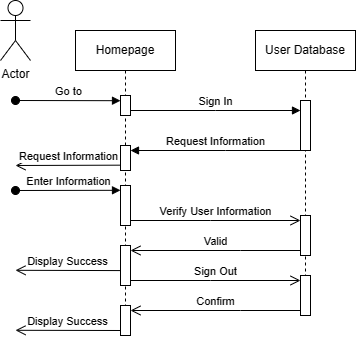

The diagram above was exported from draw.io. Its source (the exported page's mxGraphModel, read from the mxfile embedded in the PNG):
<mxGraphModel dx="1485" dy="413" grid="1" gridSize="10" guides="1" tooltips="1" connect="1" arrows="1" fold="1" page="1" pageScale="1" pageWidth="850" pageHeight="1100" math="0" shadow="0">
  <root>
    <mxCell id="0" />
    <mxCell id="1" parent="0" />
    <mxCell id="aM9ryv3xv72pqoxQDRHE-1" value="Homepage" style="shape=umlLifeline;perimeter=lifelinePerimeter;whiteSpace=wrap;html=1;container=0;dropTarget=0;collapsible=0;recursiveResize=0;outlineConnect=0;portConstraint=eastwest;newEdgeStyle={&quot;edgeStyle&quot;:&quot;elbowEdgeStyle&quot;,&quot;elbow&quot;:&quot;vertical&quot;,&quot;curved&quot;:0,&quot;rounded&quot;:0};" parent="1" vertex="1">
      <mxGeometry x="40" y="40" width="100" height="290" as="geometry" />
    </mxCell>
    <mxCell id="aM9ryv3xv72pqoxQDRHE-2" value="" style="html=1;points=[];perimeter=orthogonalPerimeter;outlineConnect=0;targetShapes=umlLifeline;portConstraint=eastwest;newEdgeStyle={&quot;edgeStyle&quot;:&quot;elbowEdgeStyle&quot;,&quot;elbow&quot;:&quot;vertical&quot;,&quot;curved&quot;:0,&quot;rounded&quot;:0};" parent="aM9ryv3xv72pqoxQDRHE-1" vertex="1">
      <mxGeometry x="45" y="65" width="10" height="20" as="geometry" />
    </mxCell>
    <mxCell id="aM9ryv3xv72pqoxQDRHE-3" value="Go to" style="html=1;verticalAlign=bottom;startArrow=oval;endArrow=block;startSize=8;edgeStyle=elbowEdgeStyle;elbow=vertical;curved=0;rounded=0;" parent="aM9ryv3xv72pqoxQDRHE-1" target="aM9ryv3xv72pqoxQDRHE-2" edge="1">
      <mxGeometry relative="1" as="geometry">
        <mxPoint x="-60" y="70" as="sourcePoint" />
      </mxGeometry>
    </mxCell>
    <mxCell id="aM9ryv3xv72pqoxQDRHE-5" value="User Database" style="shape=umlLifeline;perimeter=lifelinePerimeter;whiteSpace=wrap;html=1;container=0;dropTarget=0;collapsible=0;recursiveResize=0;outlineConnect=0;portConstraint=eastwest;newEdgeStyle={&quot;edgeStyle&quot;:&quot;elbowEdgeStyle&quot;,&quot;elbow&quot;:&quot;vertical&quot;,&quot;curved&quot;:0,&quot;rounded&quot;:0};" parent="1" vertex="1">
      <mxGeometry x="220" y="40" width="100" height="275" as="geometry" />
    </mxCell>
    <mxCell id="aM9ryv3xv72pqoxQDRHE-6" value="" style="html=1;points=[];perimeter=orthogonalPerimeter;outlineConnect=0;targetShapes=umlLifeline;portConstraint=eastwest;newEdgeStyle={&quot;edgeStyle&quot;:&quot;elbowEdgeStyle&quot;,&quot;elbow&quot;:&quot;vertical&quot;,&quot;curved&quot;:0,&quot;rounded&quot;:0};" parent="aM9ryv3xv72pqoxQDRHE-5" vertex="1">
      <mxGeometry x="45" y="70" width="10" height="50" as="geometry" />
    </mxCell>
    <mxCell id="aM9ryv3xv72pqoxQDRHE-7" value="Sign In" style="html=1;verticalAlign=bottom;endArrow=block;edgeStyle=elbowEdgeStyle;elbow=vertical;curved=0;rounded=0;" parent="1" source="aM9ryv3xv72pqoxQDRHE-2" target="aM9ryv3xv72pqoxQDRHE-6" edge="1">
      <mxGeometry relative="1" as="geometry">
        <mxPoint x="195" y="130" as="sourcePoint" />
        <Array as="points">
          <mxPoint x="180" y="120" />
        </Array>
      </mxGeometry>
    </mxCell>
    <mxCell id="aM9ryv3xv72pqoxQDRHE-8" value="Valid" style="html=1;verticalAlign=bottom;endArrow=open;endSize=8;edgeStyle=elbowEdgeStyle;elbow=vertical;curved=0;rounded=0;" parent="1" edge="1">
      <mxGeometry relative="1" as="geometry">
        <mxPoint x="95" y="260" as="targetPoint" />
        <Array as="points">
          <mxPoint x="205" y="260" />
        </Array>
        <mxPoint x="265" y="260" as="sourcePoint" />
      </mxGeometry>
    </mxCell>
    <mxCell id="aM9ryv3xv72pqoxQDRHE-9" value="Request Information" style="html=1;verticalAlign=bottom;endArrow=block;edgeStyle=elbowEdgeStyle;elbow=vertical;curved=0;rounded=0;" parent="1" source="aM9ryv3xv72pqoxQDRHE-6" edge="1">
      <mxGeometry relative="1" as="geometry">
        <mxPoint x="175" y="160" as="sourcePoint" />
        <Array as="points">
          <mxPoint x="190" y="160" />
        </Array>
        <mxPoint x="95" y="160" as="targetPoint" />
      </mxGeometry>
    </mxCell>
    <mxCell id="aM9ryv3xv72pqoxQDRHE-10" value="Verify User Information" style="html=1;verticalAlign=bottom;endArrow=open;endSize=8;edgeStyle=elbowEdgeStyle;elbow=vertical;curved=0;rounded=0;" parent="1" edge="1">
      <mxGeometry relative="1" as="geometry">
        <mxPoint x="265" y="230" as="targetPoint" />
        <Array as="points">
          <mxPoint x="175" y="230" />
        </Array>
        <mxPoint x="95" y="230" as="sourcePoint" />
      </mxGeometry>
    </mxCell>
    <mxCell id="X8iULE5a3sja9Byya2p7-5" value="Enter Information" style="html=1;verticalAlign=bottom;startArrow=oval;endArrow=block;startSize=8;edgeStyle=elbowEdgeStyle;elbow=vertical;curved=0;rounded=0;" parent="1" edge="1">
      <mxGeometry relative="1" as="geometry">
        <mxPoint x="-20" y="200" as="sourcePoint" />
        <mxPoint x="85" y="200" as="targetPoint" />
      </mxGeometry>
    </mxCell>
    <mxCell id="X8iULE5a3sja9Byya2p7-9" value="" style="rounded=0;whiteSpace=wrap;html=1;direction=south;" parent="1" vertex="1">
      <mxGeometry x="85" y="255" width="10" height="40" as="geometry" />
    </mxCell>
    <mxCell id="X8iULE5a3sja9Byya2p7-10" value="Display Success" style="html=1;verticalAlign=bottom;endArrow=open;endSize=8;edgeStyle=elbowEdgeStyle;elbow=vertical;curved=0;rounded=0;" parent="1" edge="1">
      <mxGeometry relative="1" as="geometry">
        <mxPoint x="-20" y="280.08" as="targetPoint" />
        <Array as="points" />
        <mxPoint x="85" y="280.08" as="sourcePoint" />
      </mxGeometry>
    </mxCell>
    <mxCell id="X8iULE5a3sja9Byya2p7-12" value="Actor" style="shape=umlActor;verticalLabelPosition=bottom;verticalAlign=top;html=1;outlineConnect=0;" parent="1" vertex="1">
      <mxGeometry x="-35" y="10" width="30" height="60" as="geometry" />
    </mxCell>
    <mxCell id="X8iULE5a3sja9Byya2p7-13" value="" style="rounded=0;whiteSpace=wrap;html=1;" parent="1" vertex="1">
      <mxGeometry x="85" y="155" width="10" height="25" as="geometry" />
    </mxCell>
    <mxCell id="X8iULE5a3sja9Byya2p7-15" value="Request Information" style="html=1;verticalAlign=bottom;endArrow=open;endSize=8;edgeStyle=elbowEdgeStyle;elbow=vertical;curved=0;rounded=0;" parent="1" edge="1">
      <mxGeometry relative="1" as="geometry">
        <mxPoint x="-20" y="174.67" as="targetPoint" />
        <Array as="points" />
        <mxPoint x="85" y="174.67" as="sourcePoint" />
      </mxGeometry>
    </mxCell>
    <mxCell id="X8iULE5a3sja9Byya2p7-16" value="" style="rounded=0;whiteSpace=wrap;html=1;" parent="1" vertex="1">
      <mxGeometry x="85" y="195" width="10" height="40" as="geometry" />
    </mxCell>
    <mxCell id="X8iULE5a3sja9Byya2p7-17" value="" style="rounded=0;whiteSpace=wrap;html=1;" parent="1" vertex="1">
      <mxGeometry x="265" y="225" width="10" height="40" as="geometry" />
    </mxCell>
    <mxCell id="fbU19OGlruUZWiN_TWno-2" value="Sign Out" style="html=1;verticalAlign=bottom;endArrow=open;endSize=8;edgeStyle=elbowEdgeStyle;elbow=vertical;curved=0;rounded=0;" parent="1" edge="1">
      <mxGeometry relative="1" as="geometry">
        <mxPoint x="265" y="290" as="targetPoint" />
        <Array as="points">
          <mxPoint x="175" y="290" />
        </Array>
        <mxPoint x="95" y="290" as="sourcePoint" />
      </mxGeometry>
    </mxCell>
    <mxCell id="fbU19OGlruUZWiN_TWno-3" value="" style="rounded=0;whiteSpace=wrap;html=1;" parent="1" vertex="1">
      <mxGeometry x="265" y="285" width="10" height="40" as="geometry" />
    </mxCell>
    <mxCell id="fbU19OGlruUZWiN_TWno-4" value="Confirm" style="html=1;verticalAlign=bottom;endArrow=open;endSize=8;edgeStyle=elbowEdgeStyle;elbow=vertical;curved=0;rounded=0;" parent="1" edge="1">
      <mxGeometry relative="1" as="geometry">
        <mxPoint x="95" y="320" as="targetPoint" />
        <Array as="points">
          <mxPoint x="205" y="320" />
        </Array>
        <mxPoint x="265" y="320" as="sourcePoint" />
      </mxGeometry>
    </mxCell>
    <mxCell id="fbU19OGlruUZWiN_TWno-5" value="" style="rounded=0;whiteSpace=wrap;html=1;" parent="1" vertex="1">
      <mxGeometry x="85" y="315" width="10" height="30" as="geometry" />
    </mxCell>
    <mxCell id="fbU19OGlruUZWiN_TWno-6" value="Display Success" style="html=1;verticalAlign=bottom;endArrow=open;endSize=8;edgeStyle=elbowEdgeStyle;elbow=vertical;curved=0;rounded=0;" parent="1" edge="1">
      <mxGeometry relative="1" as="geometry">
        <mxPoint x="-20" y="340" as="targetPoint" />
        <Array as="points" />
        <mxPoint x="85" y="340" as="sourcePoint" />
      </mxGeometry>
    </mxCell>
  </root>
</mxGraphModel>